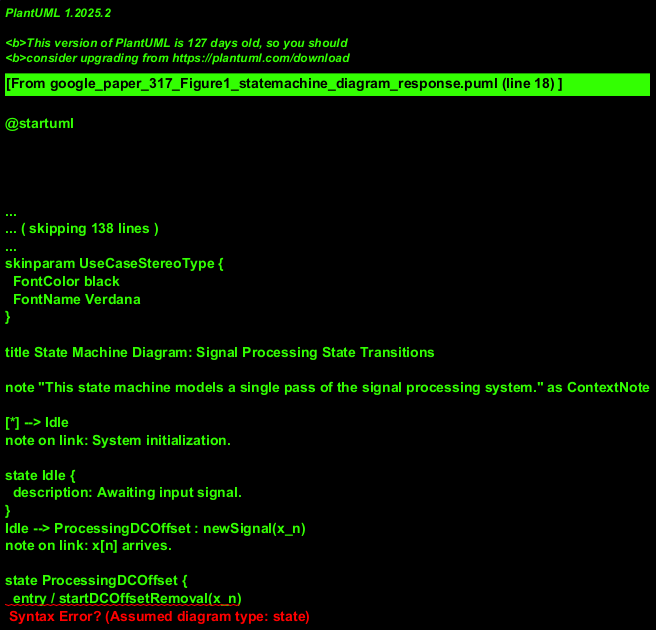

The diagram above was rendered by PlantUML. Its source (embedded in the PNG):
@startuml
!theme plain

title State Machine Diagram: Signal Processing State Transitions

note "This state machine models a single pass of the signal processing system." as ContextNote

[*] --> Idle
note on link: System initialization.

state Idle {
  description: Awaiting input signal.
}
Idle --> ProcessingDCOffset : newSignal(x_n)
note on link: x[n] arrives.

state ProcessingDCOffset {
  entry / startDCOffsetRemoval(x_n)
  description: Performing DC offset removal on x[n].
  exit / outputIntermediateSignal_y_n()
  note right: 'y_n' is an internal, unnamed intermediate signal\n(assumption for state transition data).
}
ProcessingDCOffset --> ProcessingAccumulation : dcOffsetRemovalComplete

state ProcessingAccumulation {
  entry / startAccumulation(y_n)
  description: Performing accumulation on y[n].
  exit / outputIntermediateSignal_z_n()
  note right : 'z_n' is the signal after accumulation.
}
ProcessingAccumulation --> ProcessingSummation : accumulationComplete

state ProcessingSummation {
  entry / startSummationByParts(z_n)
  description: Applying summation-by-parts formula to z[n].
  exit / outputFinalSignal_X_k()
}
ProcessingSummation --> OutputReady : summationComplete

state OutputReady {
  description: Final signal X[k] is available.
}
OutputReady --> Idle : signalConsumed
note on link: X[k] sent/retrieved. System resets for next cycle.

@enduml